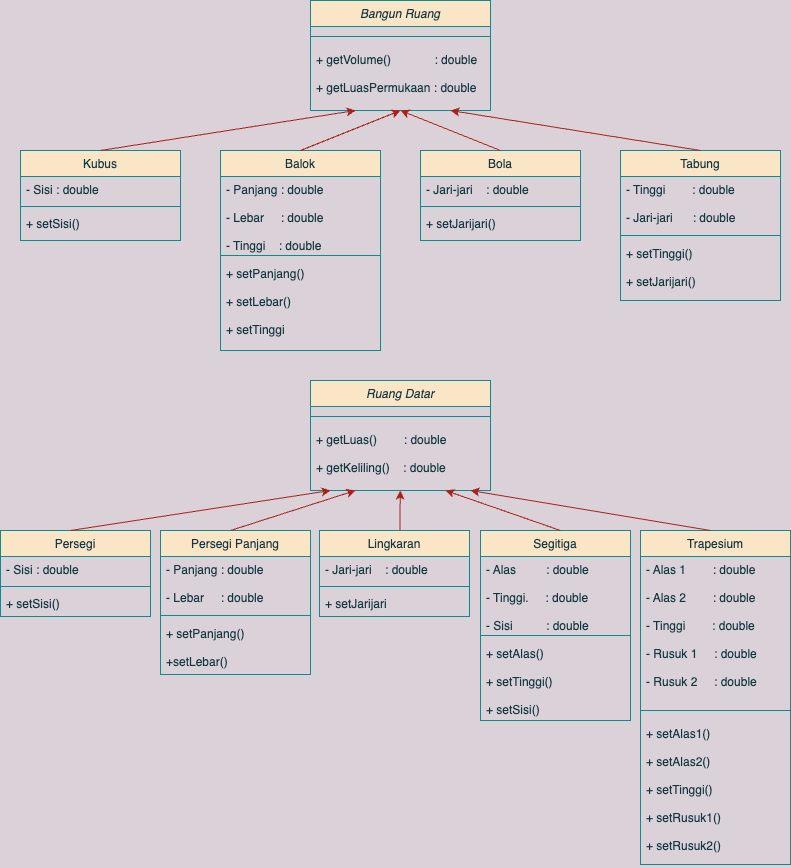

The diagram above was exported from draw.io. Its source (the exported page's mxGraphModel, read from the mxfile embedded in the PNG):
<mxGraphModel dx="1193" dy="770" grid="1" gridSize="10" guides="1" tooltips="1" connect="1" arrows="1" fold="1" page="1" pageScale="1" pageWidth="827" pageHeight="1169" background="#DAD2D8" math="0" shadow="0">
  <root>
    <mxCell id="WIyWlLk6GJQsqaUBKTNV-0" />
    <mxCell id="WIyWlLk6GJQsqaUBKTNV-1" parent="WIyWlLk6GJQsqaUBKTNV-0" />
    <mxCell id="zkfFHV4jXpPFQw0GAbJ--0" value="Bangun Ruang" style="swimlane;fontStyle=2;align=center;verticalAlign=top;childLayout=stackLayout;horizontal=1;startSize=26;horizontalStack=0;resizeParent=1;resizeLast=0;collapsible=1;marginBottom=0;rounded=0;shadow=0;strokeWidth=1;fillColor=#FAE5C7;strokeColor=#0F8B8D;fontColor=#143642;" parent="WIyWlLk6GJQsqaUBKTNV-1" vertex="1">
      <mxGeometry x="330" y="30" width="180" height="110" as="geometry">
        <mxRectangle x="230" y="140" width="160" height="26" as="alternateBounds" />
      </mxGeometry>
    </mxCell>
    <mxCell id="zkfFHV4jXpPFQw0GAbJ--4" value="" style="line;html=1;strokeWidth=1;align=left;verticalAlign=middle;spacingTop=-1;spacingLeft=3;spacingRight=3;rotatable=0;labelPosition=right;points=[];portConstraint=eastwest;labelBackgroundColor=#DAD2D8;fillColor=#FAE5C7;strokeColor=#0F8B8D;fontColor=#143642;" parent="zkfFHV4jXpPFQw0GAbJ--0" vertex="1">
      <mxGeometry y="26" width="180" height="20" as="geometry" />
    </mxCell>
    <mxCell id="OtzxB5Ez5EcT544dxN6D-0" value="+ getVolume()             : double&#10;&#10;+ getLuasPermukaan : double" style="text;align=left;verticalAlign=top;spacingLeft=4;spacingRight=4;overflow=hidden;rotatable=0;points=[[0,0.5],[1,0.5]];portConstraint=eastwest;fontColor=#143642;" parent="zkfFHV4jXpPFQw0GAbJ--0" vertex="1">
      <mxGeometry y="46" width="180" height="52" as="geometry" />
    </mxCell>
    <mxCell id="zkfFHV4jXpPFQw0GAbJ--13" value="Kubus" style="swimlane;fontStyle=0;align=center;verticalAlign=top;childLayout=stackLayout;horizontal=1;startSize=26;horizontalStack=0;resizeParent=1;resizeLast=0;collapsible=1;marginBottom=0;rounded=0;shadow=0;strokeWidth=1;fillColor=#FAE5C7;strokeColor=#0F8B8D;fontColor=#143642;" parent="WIyWlLk6GJQsqaUBKTNV-1" vertex="1">
      <mxGeometry x="40" y="180" width="160" height="90" as="geometry">
        <mxRectangle x="340" y="380" width="170" height="26" as="alternateBounds" />
      </mxGeometry>
    </mxCell>
    <mxCell id="zkfFHV4jXpPFQw0GAbJ--14" value="- Sisi : double" style="text;align=left;verticalAlign=top;spacingLeft=4;spacingRight=4;overflow=hidden;rotatable=0;points=[[0,0.5],[1,0.5]];portConstraint=eastwest;fontColor=#143642;" parent="zkfFHV4jXpPFQw0GAbJ--13" vertex="1">
      <mxGeometry y="26" width="160" height="26" as="geometry" />
    </mxCell>
    <mxCell id="zkfFHV4jXpPFQw0GAbJ--15" value="" style="line;html=1;strokeWidth=1;align=left;verticalAlign=middle;spacingTop=-1;spacingLeft=3;spacingRight=3;rotatable=0;labelPosition=right;points=[];portConstraint=eastwest;labelBackgroundColor=#DAD2D8;fillColor=#FAE5C7;strokeColor=#0F8B8D;fontColor=#143642;" parent="zkfFHV4jXpPFQw0GAbJ--13" vertex="1">
      <mxGeometry y="52" width="160" height="8" as="geometry" />
    </mxCell>
    <mxCell id="wSZLu9t2JovKp198sVHX-0" value="+ setSisi()   " style="text;align=left;verticalAlign=top;spacingLeft=4;spacingRight=4;overflow=hidden;rotatable=0;points=[[0,0.5],[1,0.5]];portConstraint=eastwest;fontColor=#143642;" vertex="1" parent="zkfFHV4jXpPFQw0GAbJ--13">
      <mxGeometry y="60" width="160" height="30" as="geometry" />
    </mxCell>
    <mxCell id="OtzxB5Ez5EcT544dxN6D-2" value="Balok" style="swimlane;fontStyle=0;align=center;verticalAlign=top;childLayout=stackLayout;horizontal=1;startSize=26;horizontalStack=0;resizeParent=1;resizeLast=0;collapsible=1;marginBottom=0;rounded=0;shadow=0;strokeWidth=1;fillColor=#FAE5C7;strokeColor=#0F8B8D;fontColor=#143642;" parent="WIyWlLk6GJQsqaUBKTNV-1" vertex="1">
      <mxGeometry x="240" y="180" width="160" height="200" as="geometry">
        <mxRectangle x="340" y="380" width="170" height="26" as="alternateBounds" />
      </mxGeometry>
    </mxCell>
    <mxCell id="OtzxB5Ez5EcT544dxN6D-3" value="- Panjang : double&#10;&#10;- Lebar     : double&#10;&#10;- Tinggi    : double " style="text;align=left;verticalAlign=top;spacingLeft=4;spacingRight=4;overflow=hidden;rotatable=0;points=[[0,0.5],[1,0.5]];portConstraint=eastwest;fontColor=#143642;" parent="OtzxB5Ez5EcT544dxN6D-2" vertex="1">
      <mxGeometry y="26" width="160" height="74" as="geometry" />
    </mxCell>
    <mxCell id="OtzxB5Ez5EcT544dxN6D-4" value="" style="line;html=1;strokeWidth=1;align=left;verticalAlign=middle;spacingTop=-1;spacingLeft=3;spacingRight=3;rotatable=0;labelPosition=right;points=[];portConstraint=eastwest;labelBackgroundColor=#DAD2D8;fillColor=#FAE5C7;strokeColor=#0F8B8D;fontColor=#143642;" parent="OtzxB5Ez5EcT544dxN6D-2" vertex="1">
      <mxGeometry y="100" width="160" height="10" as="geometry" />
    </mxCell>
    <mxCell id="wSZLu9t2JovKp198sVHX-1" value="+ setPanjang()&#10;&#10;+ setLebar()&#10;&#10;+ setTinggi&#10;" style="text;align=left;verticalAlign=top;spacingLeft=4;spacingRight=4;overflow=hidden;rotatable=0;points=[[0,0.5],[1,0.5]];portConstraint=eastwest;fontColor=#143642;" vertex="1" parent="OtzxB5Ez5EcT544dxN6D-2">
      <mxGeometry y="110" width="160" height="90" as="geometry" />
    </mxCell>
    <mxCell id="OtzxB5Ez5EcT544dxN6D-5" value="Bola" style="swimlane;fontStyle=0;align=center;verticalAlign=top;childLayout=stackLayout;horizontal=1;startSize=26;horizontalStack=0;resizeParent=1;resizeLast=0;collapsible=1;marginBottom=0;rounded=0;shadow=0;strokeWidth=1;fillColor=#FAE5C7;strokeColor=#0F8B8D;fontColor=#143642;" parent="WIyWlLk6GJQsqaUBKTNV-1" vertex="1">
      <mxGeometry x="440" y="180" width="160" height="90" as="geometry">
        <mxRectangle x="340" y="380" width="170" height="26" as="alternateBounds" />
      </mxGeometry>
    </mxCell>
    <mxCell id="OtzxB5Ez5EcT544dxN6D-6" value="- Jari-jari    : double" style="text;align=left;verticalAlign=top;spacingLeft=4;spacingRight=4;overflow=hidden;rotatable=0;points=[[0,0.5],[1,0.5]];portConstraint=eastwest;fontColor=#143642;" parent="OtzxB5Ez5EcT544dxN6D-5" vertex="1">
      <mxGeometry y="26" width="160" height="26" as="geometry" />
    </mxCell>
    <mxCell id="OtzxB5Ez5EcT544dxN6D-7" value="" style="line;html=1;strokeWidth=1;align=left;verticalAlign=middle;spacingTop=-1;spacingLeft=3;spacingRight=3;rotatable=0;labelPosition=right;points=[];portConstraint=eastwest;labelBackgroundColor=#DAD2D8;fillColor=#FAE5C7;strokeColor=#0F8B8D;fontColor=#143642;" parent="OtzxB5Ez5EcT544dxN6D-5" vertex="1">
      <mxGeometry y="52" width="160" height="8" as="geometry" />
    </mxCell>
    <mxCell id="wSZLu9t2JovKp198sVHX-2" value="+ setJarijari()" style="text;align=left;verticalAlign=top;spacingLeft=4;spacingRight=4;overflow=hidden;rotatable=0;points=[[0,0.5],[1,0.5]];portConstraint=eastwest;fontColor=#143642;" vertex="1" parent="OtzxB5Ez5EcT544dxN6D-5">
      <mxGeometry y="60" width="160" height="30" as="geometry" />
    </mxCell>
    <mxCell id="OtzxB5Ez5EcT544dxN6D-8" value="Tabung" style="swimlane;fontStyle=0;align=center;verticalAlign=top;childLayout=stackLayout;horizontal=1;startSize=26;horizontalStack=0;resizeParent=1;resizeLast=0;collapsible=1;marginBottom=0;rounded=0;shadow=0;strokeWidth=1;fillColor=#FAE5C7;strokeColor=#0F8B8D;fontColor=#143642;" parent="WIyWlLk6GJQsqaUBKTNV-1" vertex="1">
      <mxGeometry x="640" y="180" width="160" height="150" as="geometry">
        <mxRectangle x="340" y="380" width="170" height="26" as="alternateBounds" />
      </mxGeometry>
    </mxCell>
    <mxCell id="OtzxB5Ez5EcT544dxN6D-9" value="- Tinggi        : double&#10;&#10;- Jari-jari      : double&#10;" style="text;align=left;verticalAlign=top;spacingLeft=4;spacingRight=4;overflow=hidden;rotatable=0;points=[[0,0.5],[1,0.5]];portConstraint=eastwest;fontColor=#143642;" parent="OtzxB5Ez5EcT544dxN6D-8" vertex="1">
      <mxGeometry y="26" width="160" height="54" as="geometry" />
    </mxCell>
    <mxCell id="OtzxB5Ez5EcT544dxN6D-10" value="" style="line;html=1;strokeWidth=1;align=left;verticalAlign=middle;spacingTop=-1;spacingLeft=3;spacingRight=3;rotatable=0;labelPosition=right;points=[];portConstraint=eastwest;labelBackgroundColor=#DAD2D8;fillColor=#FAE5C7;strokeColor=#0F8B8D;fontColor=#143642;" parent="OtzxB5Ez5EcT544dxN6D-8" vertex="1">
      <mxGeometry y="80" width="160" height="10" as="geometry" />
    </mxCell>
    <mxCell id="wSZLu9t2JovKp198sVHX-3" value="+ setTinggi()&#10;&#10;+ setJarijari()" style="text;align=left;verticalAlign=top;spacingLeft=4;spacingRight=4;overflow=hidden;rotatable=0;points=[[0,0.5],[1,0.5]];portConstraint=eastwest;fontColor=#143642;" vertex="1" parent="OtzxB5Ez5EcT544dxN6D-8">
      <mxGeometry y="90" width="160" height="54" as="geometry" />
    </mxCell>
    <mxCell id="OtzxB5Ez5EcT544dxN6D-14" value="Persegi" style="swimlane;fontStyle=0;align=center;verticalAlign=top;childLayout=stackLayout;horizontal=1;startSize=26;horizontalStack=0;resizeParent=1;resizeLast=0;collapsible=1;marginBottom=0;rounded=0;shadow=0;strokeWidth=1;fillColor=#FAE5C7;strokeColor=#0F8B8D;fontColor=#143642;" parent="WIyWlLk6GJQsqaUBKTNV-1" vertex="1">
      <mxGeometry x="20" y="560" width="150" height="86" as="geometry">
        <mxRectangle x="340" y="380" width="170" height="26" as="alternateBounds" />
      </mxGeometry>
    </mxCell>
    <mxCell id="OtzxB5Ez5EcT544dxN6D-15" value="- Sisi : double" style="text;align=left;verticalAlign=top;spacingLeft=4;spacingRight=4;overflow=hidden;rotatable=0;points=[[0,0.5],[1,0.5]];portConstraint=eastwest;fontColor=#143642;" parent="OtzxB5Ez5EcT544dxN6D-14" vertex="1">
      <mxGeometry y="26" width="150" height="26" as="geometry" />
    </mxCell>
    <mxCell id="OtzxB5Ez5EcT544dxN6D-16" value="" style="line;html=1;strokeWidth=1;align=left;verticalAlign=middle;spacingTop=-1;spacingLeft=3;spacingRight=3;rotatable=0;labelPosition=right;points=[];portConstraint=eastwest;labelBackgroundColor=#DAD2D8;fillColor=#FAE5C7;strokeColor=#0F8B8D;fontColor=#143642;" parent="OtzxB5Ez5EcT544dxN6D-14" vertex="1">
      <mxGeometry y="52" width="150" height="8" as="geometry" />
    </mxCell>
    <mxCell id="wSZLu9t2JovKp198sVHX-5" value="+ setSisi()" style="text;align=left;verticalAlign=top;spacingLeft=4;spacingRight=4;overflow=hidden;rotatable=0;points=[[0,0.5],[1,0.5]];portConstraint=eastwest;fontColor=#143642;" vertex="1" parent="OtzxB5Ez5EcT544dxN6D-14">
      <mxGeometry y="60" width="150" height="26" as="geometry" />
    </mxCell>
    <mxCell id="OtzxB5Ez5EcT544dxN6D-17" value="Persegi Panjang" style="swimlane;fontStyle=0;align=center;verticalAlign=top;childLayout=stackLayout;horizontal=1;startSize=26;horizontalStack=0;resizeParent=1;resizeLast=0;collapsible=1;marginBottom=0;rounded=0;shadow=0;strokeWidth=1;fillColor=#FAE5C7;strokeColor=#0F8B8D;fontColor=#143642;" parent="WIyWlLk6GJQsqaUBKTNV-1" vertex="1">
      <mxGeometry x="180" y="560" width="150" height="144" as="geometry">
        <mxRectangle x="340" y="380" width="170" height="26" as="alternateBounds" />
      </mxGeometry>
    </mxCell>
    <mxCell id="OtzxB5Ez5EcT544dxN6D-18" value="- Panjang : double&#10;&#10;- Lebar     : double " style="text;align=left;verticalAlign=top;spacingLeft=4;spacingRight=4;overflow=hidden;rotatable=0;points=[[0,0.5],[1,0.5]];portConstraint=eastwest;fontColor=#143642;" parent="OtzxB5Ez5EcT544dxN6D-17" vertex="1">
      <mxGeometry y="26" width="150" height="54" as="geometry" />
    </mxCell>
    <mxCell id="OtzxB5Ez5EcT544dxN6D-19" value="" style="line;html=1;strokeWidth=1;align=left;verticalAlign=middle;spacingTop=-1;spacingLeft=3;spacingRight=3;rotatable=0;labelPosition=right;points=[];portConstraint=eastwest;labelBackgroundColor=#DAD2D8;fillColor=#FAE5C7;strokeColor=#0F8B8D;fontColor=#143642;" parent="OtzxB5Ez5EcT544dxN6D-17" vertex="1">
      <mxGeometry y="80" width="150" height="10" as="geometry" />
    </mxCell>
    <mxCell id="wSZLu9t2JovKp198sVHX-6" value="+ setPanjang()&#10;&#10;+setLebar()" style="text;align=left;verticalAlign=top;spacingLeft=4;spacingRight=4;overflow=hidden;rotatable=0;points=[[0,0.5],[1,0.5]];portConstraint=eastwest;fontColor=#143642;" vertex="1" parent="OtzxB5Ez5EcT544dxN6D-17">
      <mxGeometry y="90" width="150" height="54" as="geometry" />
    </mxCell>
    <mxCell id="OtzxB5Ez5EcT544dxN6D-20" value="Lingkaran" style="swimlane;fontStyle=0;align=center;verticalAlign=top;childLayout=stackLayout;horizontal=1;startSize=26;horizontalStack=0;resizeParent=1;resizeLast=0;collapsible=1;marginBottom=0;rounded=0;shadow=0;strokeWidth=1;fillColor=#FAE5C7;strokeColor=#0F8B8D;fontColor=#143642;" parent="WIyWlLk6GJQsqaUBKTNV-1" vertex="1">
      <mxGeometry x="339" y="560" width="150" height="86" as="geometry">
        <mxRectangle x="340" y="380" width="170" height="26" as="alternateBounds" />
      </mxGeometry>
    </mxCell>
    <mxCell id="OtzxB5Ez5EcT544dxN6D-21" value="- Jari-jari    : double" style="text;align=left;verticalAlign=top;spacingLeft=4;spacingRight=4;overflow=hidden;rotatable=0;points=[[0,0.5],[1,0.5]];portConstraint=eastwest;fontColor=#143642;" parent="OtzxB5Ez5EcT544dxN6D-20" vertex="1">
      <mxGeometry y="26" width="150" height="26" as="geometry" />
    </mxCell>
    <mxCell id="OtzxB5Ez5EcT544dxN6D-22" value="" style="line;html=1;strokeWidth=1;align=left;verticalAlign=middle;spacingTop=-1;spacingLeft=3;spacingRight=3;rotatable=0;labelPosition=right;points=[];portConstraint=eastwest;labelBackgroundColor=#DAD2D8;fillColor=#FAE5C7;strokeColor=#0F8B8D;fontColor=#143642;" parent="OtzxB5Ez5EcT544dxN6D-20" vertex="1">
      <mxGeometry y="52" width="150" height="8" as="geometry" />
    </mxCell>
    <mxCell id="wSZLu9t2JovKp198sVHX-7" value="+ setJarijari" style="text;align=left;verticalAlign=top;spacingLeft=4;spacingRight=4;overflow=hidden;rotatable=0;points=[[0,0.5],[1,0.5]];portConstraint=eastwest;fontColor=#143642;" vertex="1" parent="OtzxB5Ez5EcT544dxN6D-20">
      <mxGeometry y="60" width="150" height="26" as="geometry" />
    </mxCell>
    <mxCell id="OtzxB5Ez5EcT544dxN6D-23" value="Segitiga" style="swimlane;fontStyle=0;align=center;verticalAlign=top;childLayout=stackLayout;horizontal=1;startSize=26;horizontalStack=0;resizeParent=1;resizeLast=0;collapsible=1;marginBottom=0;rounded=0;shadow=0;strokeWidth=1;fillColor=#FAE5C7;strokeColor=#0F8B8D;fontColor=#143642;" parent="WIyWlLk6GJQsqaUBKTNV-1" vertex="1">
      <mxGeometry x="500" y="560" width="150" height="190" as="geometry">
        <mxRectangle x="340" y="380" width="170" height="26" as="alternateBounds" />
      </mxGeometry>
    </mxCell>
    <mxCell id="OtzxB5Ez5EcT544dxN6D-24" value="- Alas         : double&#10;&#10;- Tinggi.     : double&#10;&#10;- Sisi          : double " style="text;align=left;verticalAlign=top;spacingLeft=4;spacingRight=4;overflow=hidden;rotatable=0;points=[[0,0.5],[1,0.5]];portConstraint=eastwest;fontColor=#143642;" parent="OtzxB5Ez5EcT544dxN6D-23" vertex="1">
      <mxGeometry y="26" width="150" height="74" as="geometry" />
    </mxCell>
    <mxCell id="OtzxB5Ez5EcT544dxN6D-25" value="" style="line;html=1;strokeWidth=1;align=left;verticalAlign=middle;spacingTop=-1;spacingLeft=3;spacingRight=3;rotatable=0;labelPosition=right;points=[];portConstraint=eastwest;labelBackgroundColor=#DAD2D8;fillColor=#FAE5C7;strokeColor=#0F8B8D;fontColor=#143642;" parent="OtzxB5Ez5EcT544dxN6D-23" vertex="1">
      <mxGeometry y="100" width="150" height="10" as="geometry" />
    </mxCell>
    <mxCell id="wSZLu9t2JovKp198sVHX-8" value="+ setAlas()&#10;&#10;+ setTinggi()&#10;&#10;+ setSisi()" style="text;align=left;verticalAlign=top;spacingLeft=4;spacingRight=4;overflow=hidden;rotatable=0;points=[[0,0.5],[1,0.5]];portConstraint=eastwest;fontColor=#143642;" vertex="1" parent="OtzxB5Ez5EcT544dxN6D-23">
      <mxGeometry y="110" width="150" height="80" as="geometry" />
    </mxCell>
    <mxCell id="OtzxB5Ez5EcT544dxN6D-26" value="Trapesium" style="swimlane;fontStyle=0;align=center;verticalAlign=top;childLayout=stackLayout;horizontal=1;startSize=26;horizontalStack=0;resizeParent=1;resizeLast=0;collapsible=1;marginBottom=0;rounded=0;shadow=0;strokeWidth=1;fillColor=#FAE5C7;strokeColor=#0F8B8D;fontColor=#143642;" parent="WIyWlLk6GJQsqaUBKTNV-1" vertex="1">
      <mxGeometry x="660" y="560" width="150" height="334" as="geometry">
        <mxRectangle x="340" y="380" width="170" height="26" as="alternateBounds" />
      </mxGeometry>
    </mxCell>
    <mxCell id="OtzxB5Ez5EcT544dxN6D-27" value="- Alas 1        : double&#10;&#10;- Alas 2        : double&#10;&#10;- Tinggi        : double&#10;&#10;- Rusuk 1     : double&#10;&#10;- Rusuk 2     : double&#10;" style="text;align=left;verticalAlign=top;spacingLeft=4;spacingRight=4;overflow=hidden;rotatable=0;points=[[0,0.5],[1,0.5]];portConstraint=eastwest;fontColor=#143642;" parent="OtzxB5Ez5EcT544dxN6D-26" vertex="1">
      <mxGeometry y="26" width="150" height="144" as="geometry" />
    </mxCell>
    <mxCell id="OtzxB5Ez5EcT544dxN6D-28" value="" style="line;html=1;strokeWidth=1;align=left;verticalAlign=middle;spacingTop=-1;spacingLeft=3;spacingRight=3;rotatable=0;labelPosition=right;points=[];portConstraint=eastwest;labelBackgroundColor=#DAD2D8;fillColor=#FAE5C7;strokeColor=#0F8B8D;fontColor=#143642;" parent="OtzxB5Ez5EcT544dxN6D-26" vertex="1">
      <mxGeometry y="170" width="150" height="20" as="geometry" />
    </mxCell>
    <mxCell id="wSZLu9t2JovKp198sVHX-9" value="+ setAlas1()&#10;&#10;+ setAlas2()&#10;&#10;+ setTinggi()&#10;&#10;+ setRusuk1()&#10;&#10;+ setRusuk2()&#10;" style="text;align=left;verticalAlign=top;spacingLeft=4;spacingRight=4;overflow=hidden;rotatable=0;points=[[0,0.5],[1,0.5]];portConstraint=eastwest;fontColor=#143642;" vertex="1" parent="OtzxB5Ez5EcT544dxN6D-26">
      <mxGeometry y="190" width="150" height="144" as="geometry" />
    </mxCell>
    <mxCell id="OtzxB5Ez5EcT544dxN6D-50" value="Ruang Datar" style="swimlane;fontStyle=2;align=center;verticalAlign=top;childLayout=stackLayout;horizontal=1;startSize=26;horizontalStack=0;resizeParent=1;resizeLast=0;collapsible=1;marginBottom=0;rounded=0;shadow=0;strokeWidth=1;fillColor=#FAE5C7;strokeColor=#0F8B8D;fontColor=#143642;" parent="WIyWlLk6GJQsqaUBKTNV-1" vertex="1">
      <mxGeometry x="330" y="410" width="180" height="110" as="geometry">
        <mxRectangle x="230" y="140" width="160" height="26" as="alternateBounds" />
      </mxGeometry>
    </mxCell>
    <mxCell id="OtzxB5Ez5EcT544dxN6D-53" value="" style="line;html=1;strokeWidth=1;align=left;verticalAlign=middle;spacingTop=-1;spacingLeft=3;spacingRight=3;rotatable=0;labelPosition=right;points=[];portConstraint=eastwest;labelBackgroundColor=#DAD2D8;fillColor=#FAE5C7;strokeColor=#0F8B8D;fontColor=#143642;" parent="OtzxB5Ez5EcT544dxN6D-50" vertex="1">
      <mxGeometry y="26" width="180" height="20" as="geometry" />
    </mxCell>
    <mxCell id="OtzxB5Ez5EcT544dxN6D-54" value="+ getLuas()        : double&#10;&#10;+ getKeliling()    : double" style="text;align=left;verticalAlign=top;spacingLeft=4;spacingRight=4;overflow=hidden;rotatable=0;points=[[0,0.5],[1,0.5]];portConstraint=eastwest;fontColor=#143642;" parent="OtzxB5Ez5EcT544dxN6D-50" vertex="1">
      <mxGeometry y="46" width="180" height="52" as="geometry" />
    </mxCell>
    <mxCell id="OtzxB5Ez5EcT544dxN6D-60" value="" style="endArrow=classic;html=1;rounded=0;labelBackgroundColor=#DAD2D8;strokeColor=#A8201A;fontColor=#143642;entryX=0.25;entryY=1;entryDx=0;entryDy=0;" parent="OtzxB5Ez5EcT544dxN6D-50" edge="1" target="OtzxB5Ez5EcT544dxN6D-50">
      <mxGeometry width="50" height="50" relative="1" as="geometry">
        <mxPoint x="-80" y="150" as="sourcePoint" />
        <mxPoint x="70" y="80" as="targetPoint" />
      </mxGeometry>
    </mxCell>
    <mxCell id="OtzxB5Ez5EcT544dxN6D-55" value="" style="endArrow=classic;html=1;rounded=0;labelBackgroundColor=#DAD2D8;strokeColor=#A8201A;fontColor=#143642;entryX=0.25;entryY=1;entryDx=0;entryDy=0;exitX=0.5;exitY=0;exitDx=0;exitDy=0;" parent="WIyWlLk6GJQsqaUBKTNV-1" edge="1" target="zkfFHV4jXpPFQw0GAbJ--0" source="zkfFHV4jXpPFQw0GAbJ--13">
      <mxGeometry width="50" height="50" relative="1" as="geometry">
        <mxPoint x="90" y="150" as="sourcePoint" />
        <mxPoint x="390" y="190" as="targetPoint" />
      </mxGeometry>
    </mxCell>
    <mxCell id="OtzxB5Ez5EcT544dxN6D-56" value="" style="endArrow=classic;html=1;rounded=0;labelBackgroundColor=#DAD2D8;strokeColor=#A8201A;fontColor=#143642;entryX=0.5;entryY=1;entryDx=0;entryDy=0;exitX=0.5;exitY=0;exitDx=0;exitDy=0;" parent="WIyWlLk6GJQsqaUBKTNV-1" edge="1" target="zkfFHV4jXpPFQw0GAbJ--0" source="OtzxB5Ez5EcT544dxN6D-2">
      <mxGeometry width="50" height="50" relative="1" as="geometry">
        <mxPoint x="250" y="140" as="sourcePoint" />
        <mxPoint x="410" y="190" as="targetPoint" />
      </mxGeometry>
    </mxCell>
    <mxCell id="OtzxB5Ez5EcT544dxN6D-57" value="" style="endArrow=classic;html=1;rounded=0;labelBackgroundColor=#DAD2D8;strokeColor=#A8201A;fontColor=#143642;entryX=0.5;entryY=1;entryDx=0;entryDy=0;exitX=0.5;exitY=0;exitDx=0;exitDy=0;" parent="WIyWlLk6GJQsqaUBKTNV-1" edge="1" target="zkfFHV4jXpPFQw0GAbJ--0" source="OtzxB5Ez5EcT544dxN6D-5">
      <mxGeometry width="50" height="50" relative="1" as="geometry">
        <mxPoint x="530" y="170" as="sourcePoint" />
        <mxPoint x="420" y="190" as="targetPoint" />
        <Array as="points" />
      </mxGeometry>
    </mxCell>
    <mxCell id="OtzxB5Ez5EcT544dxN6D-58" value="" style="endArrow=classic;html=1;rounded=0;labelBackgroundColor=#DAD2D8;strokeColor=#A8201A;fontColor=#143642;exitX=0.5;exitY=0;exitDx=0;exitDy=0;" parent="WIyWlLk6GJQsqaUBKTNV-1" edge="1" source="OtzxB5Ez5EcT544dxN6D-8">
      <mxGeometry width="50" height="50" relative="1" as="geometry">
        <mxPoint x="720" y="160" as="sourcePoint" />
        <mxPoint x="470" y="140" as="targetPoint" />
      </mxGeometry>
    </mxCell>
    <mxCell id="OtzxB5Ez5EcT544dxN6D-59" value="" style="endArrow=classic;html=1;rounded=0;labelBackgroundColor=#DAD2D8;strokeColor=#A8201A;fontColor=#143642;" parent="WIyWlLk6GJQsqaUBKTNV-1" edge="1">
      <mxGeometry width="50" height="50" relative="1" as="geometry">
        <mxPoint x="90" y="560" as="sourcePoint" />
        <mxPoint x="350" y="520" as="targetPoint" />
      </mxGeometry>
    </mxCell>
    <mxCell id="OtzxB5Ez5EcT544dxN6D-63" value="" style="endArrow=classic;html=1;rounded=0;labelBackgroundColor=#DAD2D8;strokeColor=#A8201A;fontColor=#143642;" parent="WIyWlLk6GJQsqaUBKTNV-1" edge="1">
      <mxGeometry width="50" height="50" relative="1" as="geometry">
        <mxPoint x="730" y="560" as="sourcePoint" />
        <mxPoint x="490" y="520" as="targetPoint" />
      </mxGeometry>
    </mxCell>
    <mxCell id="OtzxB5Ez5EcT544dxN6D-62" value="" style="endArrow=classic;html=1;rounded=0;labelBackgroundColor=#DAD2D8;strokeColor=#A8201A;fontColor=#143642;entryX=0.75;entryY=1;entryDx=0;entryDy=0;" parent="WIyWlLk6GJQsqaUBKTNV-1" edge="1" target="OtzxB5Ez5EcT544dxN6D-50">
      <mxGeometry width="50" height="50" relative="1" as="geometry">
        <mxPoint x="580" y="560" as="sourcePoint" />
        <mxPoint x="450" y="490" as="targetPoint" />
      </mxGeometry>
    </mxCell>
    <mxCell id="OtzxB5Ez5EcT544dxN6D-61" value="" style="endArrow=classic;html=1;rounded=0;labelBackgroundColor=#DAD2D8;strokeColor=#A8201A;fontColor=#143642;" parent="WIyWlLk6GJQsqaUBKTNV-1" edge="1">
      <mxGeometry width="50" height="50" relative="1" as="geometry">
        <mxPoint x="419.38" y="560" as="sourcePoint" />
        <mxPoint x="419.75" y="520" as="targetPoint" />
      </mxGeometry>
    </mxCell>
  </root>
</mxGraphModel>